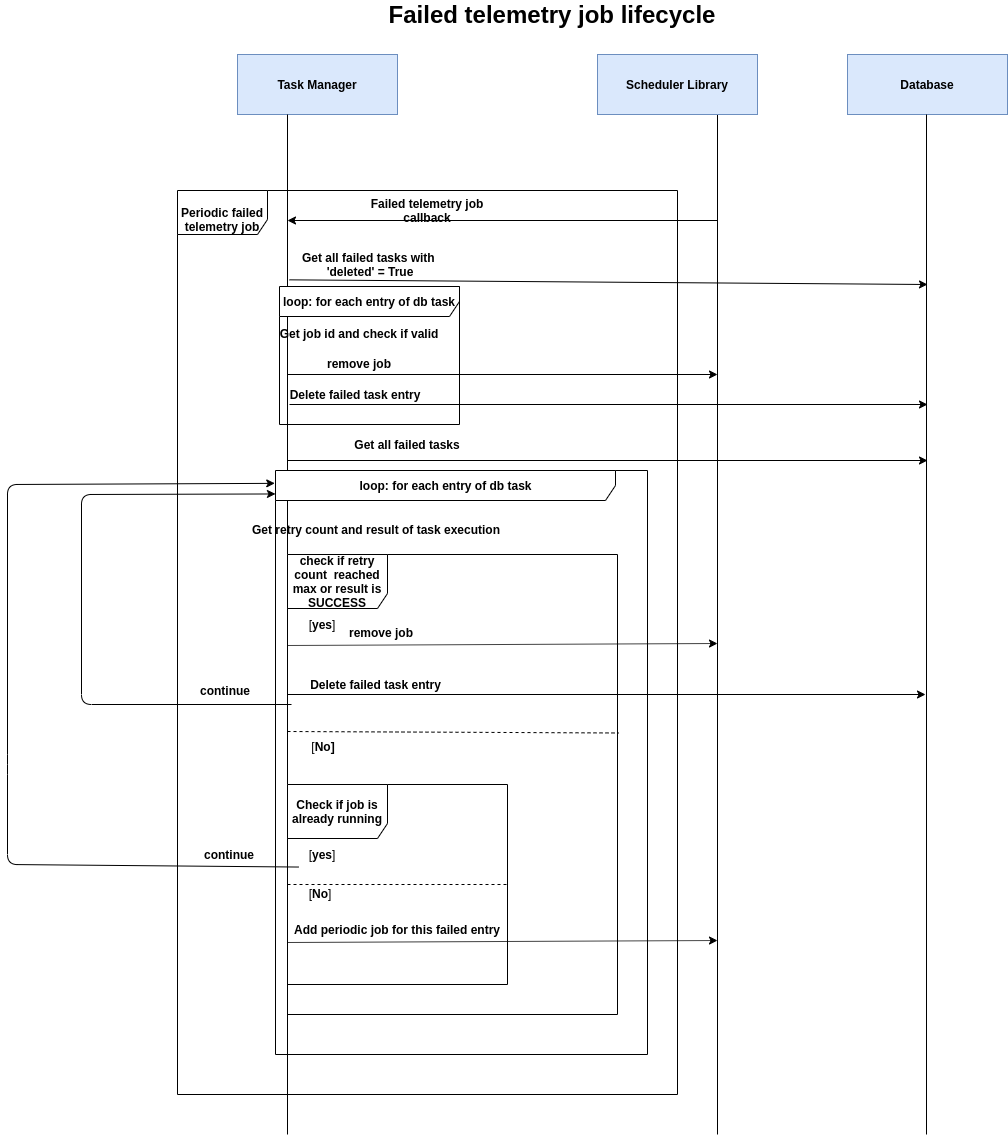

The diagram above was exported from draw.io. Its source (the exported page's mxGraphModel, read from the mxfile embedded in the PNG):
<mxGraphModel dx="2759" dy="653" grid="1" gridSize="10" guides="1" tooltips="1" connect="1" arrows="1" fold="1" page="1" pageScale="1" pageWidth="1169" pageHeight="1654" math="0" shadow="0">
  <root>
    <mxCell id="-cvgYH7_uTIv-0H7UpBQ-0" />
    <mxCell id="-cvgYH7_uTIv-0H7UpBQ-1" parent="-cvgYH7_uTIv-0H7UpBQ-0" />
    <mxCell id="-cvgYH7_uTIv-0H7UpBQ-2" value="&lt;b&gt;&lt;br&gt;Periodic failed telemetry job&lt;/b&gt;" style="shape=umlFrame;whiteSpace=wrap;html=1;strokeColor=#000000;width=90;height=44;" vertex="1" parent="-cvgYH7_uTIv-0H7UpBQ-1">
      <mxGeometry x="170" y="256" width="500" height="904" as="geometry" />
    </mxCell>
    <mxCell id="-cvgYH7_uTIv-0H7UpBQ-3" value="" style="endArrow=none;html=1;" edge="1" parent="-cvgYH7_uTIv-0H7UpBQ-1">
      <mxGeometry width="50" height="50" relative="1" as="geometry">
        <mxPoint x="710" y="1200" as="sourcePoint" />
        <mxPoint x="710" y="180" as="targetPoint" />
      </mxGeometry>
    </mxCell>
    <mxCell id="-cvgYH7_uTIv-0H7UpBQ-4" value="&lt;b&gt;Task Manager&lt;/b&gt;" style="rounded=0;whiteSpace=wrap;html=1;fillColor=#dae8fc;strokeColor=#6c8ebf;" vertex="1" parent="-cvgYH7_uTIv-0H7UpBQ-1">
      <mxGeometry x="230" y="120" width="160" height="60" as="geometry" />
    </mxCell>
    <mxCell id="-cvgYH7_uTIv-0H7UpBQ-5" value="" style="endArrow=none;html=1;" edge="1" parent="-cvgYH7_uTIv-0H7UpBQ-1">
      <mxGeometry width="50" height="50" relative="1" as="geometry">
        <mxPoint x="280" y="1200" as="sourcePoint" />
        <mxPoint x="280" y="180" as="targetPoint" />
      </mxGeometry>
    </mxCell>
    <mxCell id="-cvgYH7_uTIv-0H7UpBQ-6" value="&lt;b&gt;Scheduler Library&lt;/b&gt;" style="rounded=0;whiteSpace=wrap;html=1;fillColor=#dae8fc;strokeColor=#6c8ebf;" vertex="1" parent="-cvgYH7_uTIv-0H7UpBQ-1">
      <mxGeometry x="590" y="120" width="160" height="60" as="geometry" />
    </mxCell>
    <mxCell id="-cvgYH7_uTIv-0H7UpBQ-7" value="&lt;b style=&quot;font-size: 24px&quot;&gt;Failed telemetry job lifecycle&lt;/b&gt;" style="text;html=1;strokeColor=none;fillColor=none;align=center;verticalAlign=middle;whiteSpace=wrap;rounded=0;" vertex="1" parent="-cvgYH7_uTIv-0H7UpBQ-1">
      <mxGeometry x="250" y="70" width="590" height="20" as="geometry" />
    </mxCell>
    <mxCell id="-cvgYH7_uTIv-0H7UpBQ-8" value="" style="endArrow=classic;html=1;" edge="1" parent="-cvgYH7_uTIv-0H7UpBQ-1">
      <mxGeometry width="50" height="50" relative="1" as="geometry">
        <mxPoint x="710" y="286" as="sourcePoint" />
        <mxPoint x="280" y="286" as="targetPoint" />
      </mxGeometry>
    </mxCell>
    <mxCell id="-cvgYH7_uTIv-0H7UpBQ-9" value="&lt;b&gt;Failed telemetry job callback&lt;br&gt;&lt;/b&gt;" style="text;html=1;strokeColor=none;fillColor=none;align=center;verticalAlign=middle;whiteSpace=wrap;rounded=0;" vertex="1" parent="-cvgYH7_uTIv-0H7UpBQ-1">
      <mxGeometry x="340" y="256" width="160" height="40" as="geometry" />
    </mxCell>
    <mxCell id="-cvgYH7_uTIv-0H7UpBQ-10" value="&lt;b&gt;loop: f&lt;/b&gt;&lt;b&gt;or each entry of db task&lt;/b&gt;" style="shape=umlFrame;whiteSpace=wrap;html=1;width=340;height=30;" vertex="1" parent="-cvgYH7_uTIv-0H7UpBQ-1">
      <mxGeometry x="272" y="352" width="180" height="138" as="geometry" />
    </mxCell>
    <mxCell id="-cvgYH7_uTIv-0H7UpBQ-11" value="&lt;b&gt;&lt;br&gt;&lt;/b&gt;" style="text;html=1;strokeColor=none;fillColor=none;align=center;verticalAlign=middle;whiteSpace=wrap;rounded=0;" vertex="1" parent="-cvgYH7_uTIv-0H7UpBQ-1">
      <mxGeometry x="200" y="250" width="220" height="10" as="geometry" />
    </mxCell>
    <mxCell id="-cvgYH7_uTIv-0H7UpBQ-12" value="&lt;b&gt;Get job id and check if valid&lt;br&gt;&lt;/b&gt;" style="text;html=1;strokeColor=none;fillColor=none;align=center;verticalAlign=middle;whiteSpace=wrap;rounded=0;" vertex="1" parent="-cvgYH7_uTIv-0H7UpBQ-1">
      <mxGeometry x="242" y="374" width="220" height="50" as="geometry" />
    </mxCell>
    <mxCell id="-cvgYH7_uTIv-0H7UpBQ-13" value="&lt;b&gt;remove job&lt;br&gt;&lt;/b&gt;" style="text;html=1;strokeColor=none;fillColor=none;align=center;verticalAlign=middle;whiteSpace=wrap;rounded=0;" vertex="1" parent="-cvgYH7_uTIv-0H7UpBQ-1">
      <mxGeometry x="242" y="424.0000000000001" width="220" height="10" as="geometry" />
    </mxCell>
    <mxCell id="-cvgYH7_uTIv-0H7UpBQ-14" value="" style="endArrow=classic;html=1;exitX=0.236;exitY=1.067;exitDx=0;exitDy=0;exitPerimeter=0;" edge="1" parent="-cvgYH7_uTIv-0H7UpBQ-1">
      <mxGeometry width="50" height="50" relative="1" as="geometry">
        <mxPoint x="282.03999999999996" y="345.34000000000003" as="sourcePoint" />
        <mxPoint x="920" y="350" as="targetPoint" />
      </mxGeometry>
    </mxCell>
    <mxCell id="-cvgYH7_uTIv-0H7UpBQ-15" value="&lt;b&gt;Get all failed tasks with &lt;br&gt;'deleted' = True&lt;/b&gt;" style="text;html=1;strokeColor=none;fillColor=none;align=center;verticalAlign=middle;whiteSpace=wrap;rounded=0;" vertex="1" parent="-cvgYH7_uTIv-0H7UpBQ-1">
      <mxGeometry x="193" y="320" width="340" height="20" as="geometry" />
    </mxCell>
    <mxCell id="-cvgYH7_uTIv-0H7UpBQ-23" value="&lt;b&gt;Database&lt;/b&gt;" style="rounded=0;whiteSpace=wrap;html=1;fillColor=#dae8fc;strokeColor=#6c8ebf;" vertex="1" parent="-cvgYH7_uTIv-0H7UpBQ-1">
      <mxGeometry x="840" y="120" width="160" height="60" as="geometry" />
    </mxCell>
    <mxCell id="-cvgYH7_uTIv-0H7UpBQ-24" value="" style="endArrow=none;html=1;" edge="1" parent="-cvgYH7_uTIv-0H7UpBQ-1">
      <mxGeometry width="50" height="50" relative="1" as="geometry">
        <mxPoint x="919" y="1200" as="sourcePoint" />
        <mxPoint x="919" y="180" as="targetPoint" />
      </mxGeometry>
    </mxCell>
    <mxCell id="-cvgYH7_uTIv-0H7UpBQ-28" value="&lt;b&gt;loop: f&lt;/b&gt;&lt;b&gt;or each entry of db task&lt;/b&gt;" style="shape=umlFrame;whiteSpace=wrap;html=1;width=340;height=30;" vertex="1" parent="-cvgYH7_uTIv-0H7UpBQ-1">
      <mxGeometry x="268" y="536" width="372" height="584" as="geometry" />
    </mxCell>
    <mxCell id="-cvgYH7_uTIv-0H7UpBQ-30" value="&lt;b&gt;Get retry count and result of task execution&lt;br&gt;&lt;/b&gt;" style="text;html=1;strokeColor=none;fillColor=none;align=center;verticalAlign=middle;whiteSpace=wrap;rounded=0;" vertex="1" parent="-cvgYH7_uTIv-0H7UpBQ-1">
      <mxGeometry x="238" y="590" width="262" height="10" as="geometry" />
    </mxCell>
    <mxCell id="-cvgYH7_uTIv-0H7UpBQ-34" value="" style="endArrow=classic;html=1;" edge="1" parent="-cvgYH7_uTIv-0H7UpBQ-1">
      <mxGeometry width="50" height="50" relative="1" as="geometry">
        <mxPoint x="280" y="440" as="sourcePoint" />
        <mxPoint x="710" y="440" as="targetPoint" />
      </mxGeometry>
    </mxCell>
    <mxCell id="-cvgYH7_uTIv-0H7UpBQ-35" value="" style="endArrow=classic;html=1;" edge="1" parent="-cvgYH7_uTIv-0H7UpBQ-1">
      <mxGeometry width="50" height="50" relative="1" as="geometry">
        <mxPoint x="282" y="470" as="sourcePoint" />
        <mxPoint x="920" y="470" as="targetPoint" />
      </mxGeometry>
    </mxCell>
    <mxCell id="-cvgYH7_uTIv-0H7UpBQ-36" value="&lt;b&gt;Delete failed task entry&lt;/b&gt;" style="text;html=1;strokeColor=none;fillColor=none;align=center;verticalAlign=middle;whiteSpace=wrap;rounded=0;" vertex="1" parent="-cvgYH7_uTIv-0H7UpBQ-1">
      <mxGeometry x="153" y="450" width="390" height="20" as="geometry" />
    </mxCell>
    <mxCell id="-cvgYH7_uTIv-0H7UpBQ-39" value="" style="endArrow=classic;html=1;exitX=0.75;exitY=1;exitDx=0;exitDy=0;" edge="1" parent="-cvgYH7_uTIv-0H7UpBQ-1">
      <mxGeometry width="50" height="50" relative="1" as="geometry">
        <mxPoint x="280.00000000000045" y="711" as="sourcePoint" />
        <mxPoint x="710" y="709" as="targetPoint" />
      </mxGeometry>
    </mxCell>
    <mxCell id="2n4lIKPpai_3XnUp6Zu4-0" value="" style="endArrow=classic;html=1;" edge="1" parent="-cvgYH7_uTIv-0H7UpBQ-1">
      <mxGeometry width="50" height="50" relative="1" as="geometry">
        <mxPoint x="280" y="526" as="sourcePoint" />
        <mxPoint x="920" y="526" as="targetPoint" />
      </mxGeometry>
    </mxCell>
    <mxCell id="2n4lIKPpai_3XnUp6Zu4-1" value="&lt;b&gt;Get all failed tasks&lt;/b&gt;" style="text;html=1;strokeColor=none;fillColor=none;align=center;verticalAlign=middle;whiteSpace=wrap;rounded=0;" vertex="1" parent="-cvgYH7_uTIv-0H7UpBQ-1">
      <mxGeometry x="230" y="500" width="340" height="20" as="geometry" />
    </mxCell>
    <mxCell id="9P_Yacm7FUUB52xdKQ3S-0" value="&lt;b&gt;check if retry count&amp;nbsp; reached max or result is SUCCESS&lt;br&gt;&lt;/b&gt;" style="shape=umlFrame;whiteSpace=wrap;html=1;strokeColor=#000000;width=100;height=54;" vertex="1" parent="-cvgYH7_uTIv-0H7UpBQ-1">
      <mxGeometry x="280" y="620" width="330" height="460" as="geometry" />
    </mxCell>
    <mxCell id="9P_Yacm7FUUB52xdKQ3S-1" value="" style="endArrow=none;dashed=1;html=1;entryX=1.003;entryY=0.388;entryDx=0;entryDy=0;entryPerimeter=0;" edge="1" parent="-cvgYH7_uTIv-0H7UpBQ-1" target="9P_Yacm7FUUB52xdKQ3S-0">
      <mxGeometry width="50" height="50" relative="1" as="geometry">
        <mxPoint x="280" y="797" as="sourcePoint" />
        <mxPoint x="420" y="797" as="targetPoint" />
      </mxGeometry>
    </mxCell>
    <mxCell id="9P_Yacm7FUUB52xdKQ3S-2" value="[&lt;b&gt;yes&lt;/b&gt;]" style="text;html=1;strokeColor=none;fillColor=none;align=center;verticalAlign=middle;whiteSpace=wrap;rounded=0;" vertex="1" parent="-cvgYH7_uTIv-0H7UpBQ-1">
      <mxGeometry x="290" y="680" width="50" height="20" as="geometry" />
    </mxCell>
    <mxCell id="9P_Yacm7FUUB52xdKQ3S-3" value="[&lt;b&gt;No]&lt;/b&gt;" style="text;html=1;strokeColor=none;fillColor=none;align=center;verticalAlign=middle;whiteSpace=wrap;rounded=0;" vertex="1" parent="-cvgYH7_uTIv-0H7UpBQ-1">
      <mxGeometry x="291" y="802" width="50" height="20" as="geometry" />
    </mxCell>
    <mxCell id="9P_Yacm7FUUB52xdKQ3S-4" value="&lt;b&gt;remove job&lt;br&gt;&lt;/b&gt;" style="text;html=1;strokeColor=none;fillColor=none;align=center;verticalAlign=middle;whiteSpace=wrap;rounded=0;" vertex="1" parent="-cvgYH7_uTIv-0H7UpBQ-1">
      <mxGeometry x="264" y="693.0000000000001" width="220" height="10" as="geometry" />
    </mxCell>
    <mxCell id="9P_Yacm7FUUB52xdKQ3S-5" value="" style="endArrow=classic;html=1;" edge="1" parent="-cvgYH7_uTIv-0H7UpBQ-1">
      <mxGeometry width="50" height="50" relative="1" as="geometry">
        <mxPoint x="280" y="760" as="sourcePoint" />
        <mxPoint x="918" y="760" as="targetPoint" />
      </mxGeometry>
    </mxCell>
    <mxCell id="9P_Yacm7FUUB52xdKQ3S-6" value="&lt;b&gt;Delete failed task entry&lt;/b&gt;" style="text;html=1;strokeColor=none;fillColor=none;align=center;verticalAlign=middle;whiteSpace=wrap;rounded=0;" vertex="1" parent="-cvgYH7_uTIv-0H7UpBQ-1">
      <mxGeometry x="200" y="740" width="337" height="20" as="geometry" />
    </mxCell>
    <mxCell id="9P_Yacm7FUUB52xdKQ3S-10" value="" style="endArrow=classic;html=1;entryX=0.016;entryY=0.037;entryDx=0;entryDy=0;entryPerimeter=0;" edge="1" parent="-cvgYH7_uTIv-0H7UpBQ-1">
      <mxGeometry width="50" height="50" relative="1" as="geometry">
        <mxPoint x="284" y="770" as="sourcePoint" />
        <mxPoint x="267.95199999999977" y="559.4579999999999" as="targetPoint" />
        <Array as="points">
          <mxPoint x="74" y="770" />
          <mxPoint x="74" y="560" />
        </Array>
      </mxGeometry>
    </mxCell>
    <mxCell id="9P_Yacm7FUUB52xdKQ3S-14" value="&lt;b&gt;continue&lt;/b&gt;" style="text;html=1;strokeColor=none;fillColor=none;align=center;verticalAlign=middle;whiteSpace=wrap;rounded=0;" vertex="1" parent="-cvgYH7_uTIv-0H7UpBQ-1">
      <mxGeometry x="198" y="746" width="40" height="20" as="geometry" />
    </mxCell>
    <mxCell id="I1LjI9ma4GhS04OBu5jx-0" value="&lt;b&gt;Check if job is already running&lt;/b&gt;&lt;b&gt;&lt;br&gt;&lt;/b&gt;" style="shape=umlFrame;whiteSpace=wrap;html=1;strokeColor=#000000;width=100;height=54;" vertex="1" parent="-cvgYH7_uTIv-0H7UpBQ-1">
      <mxGeometry x="280" y="850" width="220" height="200" as="geometry" />
    </mxCell>
    <mxCell id="I1LjI9ma4GhS04OBu5jx-1" value="" style="endArrow=none;dashed=1;html=1;" edge="1" parent="-cvgYH7_uTIv-0H7UpBQ-1">
      <mxGeometry width="50" height="50" relative="1" as="geometry">
        <mxPoint x="280" y="950" as="sourcePoint" />
        <mxPoint x="500" y="950" as="targetPoint" />
      </mxGeometry>
    </mxCell>
    <mxCell id="I1LjI9ma4GhS04OBu5jx-2" value="[&lt;b&gt;yes&lt;/b&gt;]" style="text;html=1;strokeColor=none;fillColor=none;align=center;verticalAlign=middle;whiteSpace=wrap;rounded=0;" vertex="1" parent="-cvgYH7_uTIv-0H7UpBQ-1">
      <mxGeometry x="290" y="910" width="50" height="20" as="geometry" />
    </mxCell>
    <mxCell id="I1LjI9ma4GhS04OBu5jx-3" value="[&lt;b&gt;No&lt;/b&gt;]" style="text;html=1;strokeColor=none;fillColor=none;align=center;verticalAlign=middle;whiteSpace=wrap;rounded=0;" vertex="1" parent="-cvgYH7_uTIv-0H7UpBQ-1">
      <mxGeometry x="288" y="949" width="50" height="20" as="geometry" />
    </mxCell>
    <mxCell id="I1LjI9ma4GhS04OBu5jx-4" value="&lt;b&gt;&lt;br&gt;&lt;/b&gt;" style="text;html=1;strokeColor=none;fillColor=none;align=center;verticalAlign=middle;whiteSpace=wrap;rounded=0;" vertex="1" parent="-cvgYH7_uTIv-0H7UpBQ-1">
      <mxGeometry x="280" y="827" width="262" height="10" as="geometry" />
    </mxCell>
    <mxCell id="I1LjI9ma4GhS04OBu5jx-5" value="" style="endArrow=classic;html=1;entryX=-0.002;entryY=0.022;entryDx=0;entryDy=0;entryPerimeter=0;" edge="1" parent="-cvgYH7_uTIv-0H7UpBQ-1" target="-cvgYH7_uTIv-0H7UpBQ-28">
      <mxGeometry width="50" height="50" relative="1" as="geometry">
        <mxPoint x="291" y="932.54" as="sourcePoint" />
        <mxPoint x="274.95199999999977" y="721.9979999999998" as="targetPoint" />
        <Array as="points">
          <mxPoint y="930" />
          <mxPoint y="830" />
          <mxPoint y="550" />
        </Array>
      </mxGeometry>
    </mxCell>
    <mxCell id="I1LjI9ma4GhS04OBu5jx-6" value="&lt;b&gt;continue&lt;/b&gt;" style="text;html=1;strokeColor=none;fillColor=none;align=center;verticalAlign=middle;whiteSpace=wrap;rounded=0;" vertex="1" parent="-cvgYH7_uTIv-0H7UpBQ-1">
      <mxGeometry x="202" y="910" width="40" height="20" as="geometry" />
    </mxCell>
    <mxCell id="I1LjI9ma4GhS04OBu5jx-8" value="" style="endArrow=classic;html=1;exitX=0.75;exitY=1;exitDx=0;exitDy=0;" edge="1" parent="-cvgYH7_uTIv-0H7UpBQ-1">
      <mxGeometry width="50" height="50" relative="1" as="geometry">
        <mxPoint x="280.00000000000045" y="1008" as="sourcePoint" />
        <mxPoint x="710" y="1006" as="targetPoint" />
      </mxGeometry>
    </mxCell>
    <mxCell id="I1LjI9ma4GhS04OBu5jx-9" value="&lt;b&gt;Add periodic job for this failed entry&lt;br&gt;&lt;/b&gt;" style="text;html=1;strokeColor=none;fillColor=none;align=center;verticalAlign=middle;whiteSpace=wrap;rounded=0;" vertex="1" parent="-cvgYH7_uTIv-0H7UpBQ-1">
      <mxGeometry x="280" y="990.0000000000001" width="220" height="10" as="geometry" />
    </mxCell>
  </root>
</mxGraphModel>